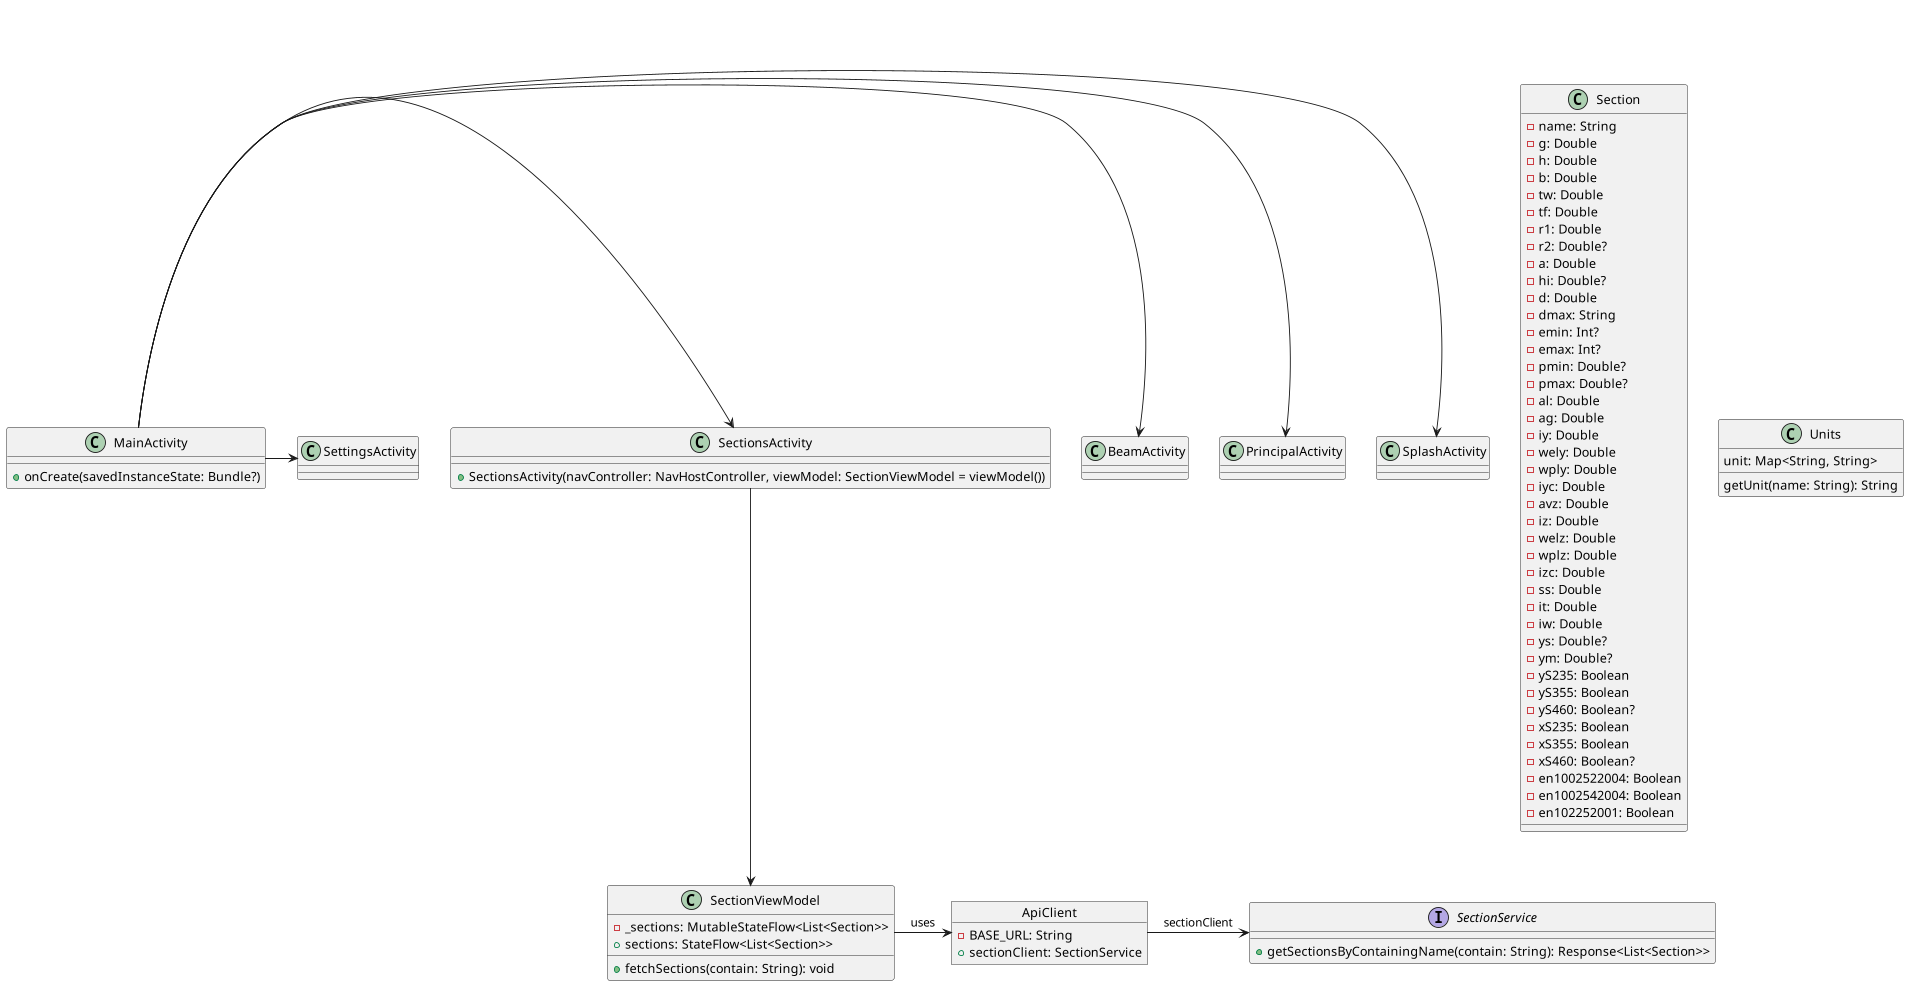

The diagram above was rendered by PlantUML. Its source (embedded in the PNG):
@startuml

' Definir la clase Section
class Section {
    -name: String
    -g: Double
    -h: Double
    -b: Double
    -tw: Double
    -tf: Double
    -r1: Double
    -r2: Double?
    -a: Double
    -hi: Double?
    -d: Double
    -dmax: String
    -emin: Int?
    -emax: Int?
    -pmin: Double?
    -pmax: Double?
    -al: Double
    -ag: Double
    -iy: Double
    -wely: Double
    -wply: Double
    -iyc: Double
    -avz: Double
    -iz: Double
    -welz: Double
    -wplz: Double
    -izc: Double
    -ss: Double
    -it: Double
    -iw: Double
    -ys: Double?
    -ym: Double?
    -yS235: Boolean
    -yS355: Boolean
    -yS460: Boolean?
    -xS235: Boolean
    -xS355: Boolean
    -xS460: Boolean?
    -en1002522004: Boolean
    -en1002542004: Boolean
    -en102252001: Boolean
}

class Units {
    getUnit(name: String): String
    unit: Map<String, String>
}

' Definir la interfaz SectionService
interface SectionService {
    +getSectionsByContainingName(contain: String): Response<List<Section>>
}

' Definir el objeto ApiClient
object ApiClient {
    -BASE_URL: String
    +sectionClient: SectionService
}

' Relación entre ApiClient y SectionService
ApiClient -> SectionService : sectionClient

' Relación entre SectionService y Section
' SectionService --> Section : List<Section>

' Definir la clase MainActivity
class MainActivity {
    +onCreate(savedInstanceState: Bundle?)
}

' Definir las clases adicionales para las actividades
class SplashActivity
class PrincipalActivity
class BeamActivity
class SectionsActivity {
    +SectionsActivity(navController: NavHostController, viewModel: SectionViewModel = viewModel())
}
class SettingsActivity

' Relación entre MainActivity y las actividades
MainActivity -> SplashActivity
MainActivity -> PrincipalActivity
MainActivity -> BeamActivity
MainActivity -> SectionsActivity
MainActivity -> SettingsActivity

' Relación entre SectionsActivity y Section
' SectionsActivity --> Section

' Relación entre SectionsActivity y SectionViewModel
SectionsActivity --> SectionViewModel

' Definir la clase SectionViewModel
class SectionViewModel {
    -_sections: MutableStateFlow<List<Section>>
    +sections: StateFlow<List<Section>>
    +fetchSections(contain: String): void
}

' Relación entre SectionViewModel y Section
' SectionViewModel --> Section

' Relación entre SectionViewModel y ApiClient
SectionViewModel -> ApiClient : uses

@enduml